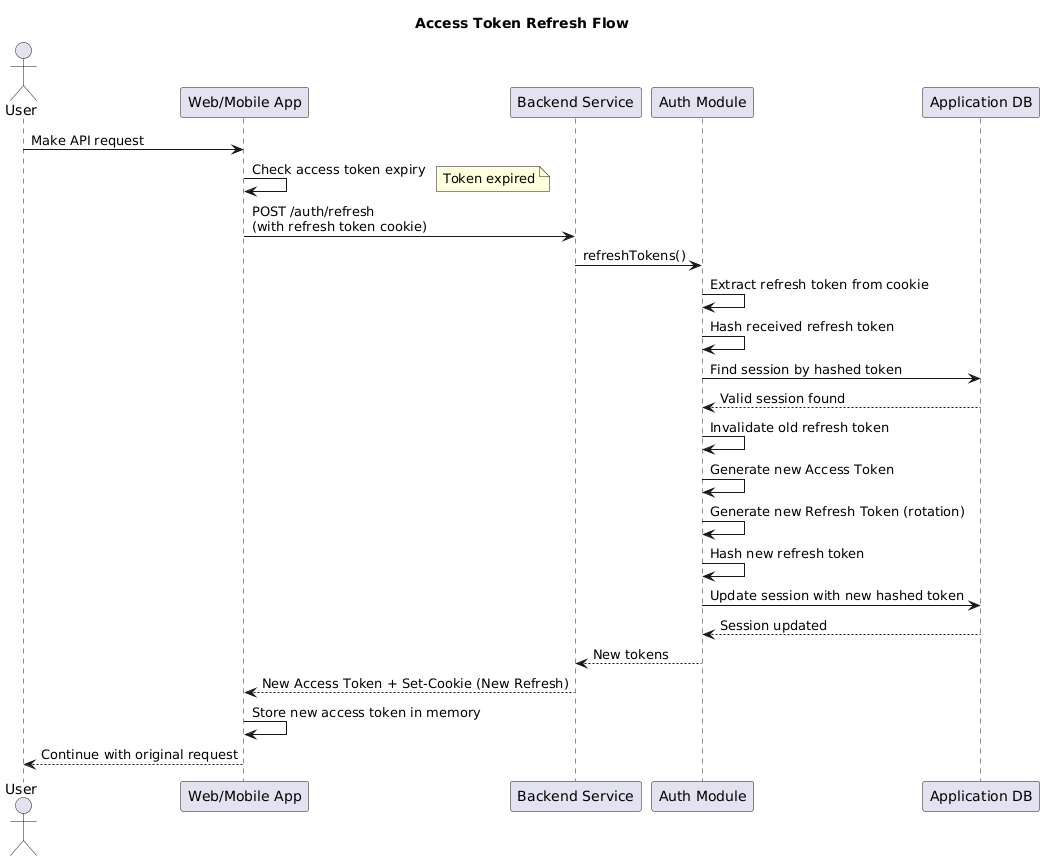

The diagram above was rendered by PlantUML. Its source (embedded in the PNG):
@startuml
title Access Token Refresh Flow

actor User
participant "Web/Mobile App" as Frontend
participant "Backend Service" as Backend
participant "Auth Module" as Auth
participant "Application DB" as DB

User -> Frontend: Make API request
Frontend -> Frontend: Check access token expiry
note right: Token expired
Frontend -> Backend: POST /auth/refresh\n(with refresh token cookie)
Backend -> Auth: refreshTokens()
Auth -> Auth: Extract refresh token from cookie
Auth -> Auth: Hash received refresh token
Auth -> DB: Find session by hashed token
DB --> Auth: Valid session found
Auth -> Auth: Invalidate old refresh token
Auth -> Auth: Generate new Access Token
Auth -> Auth: Generate new Refresh Token (rotation)
Auth -> Auth: Hash new refresh token
Auth -> DB: Update session with new hashed token
DB --> Auth: Session updated
Auth --> Backend: New tokens
Backend --> Frontend: New Access Token + Set-Cookie (New Refresh)
Frontend -> Frontend: Store new access token in memory
Frontend --> User: Continue with original request

@enduml